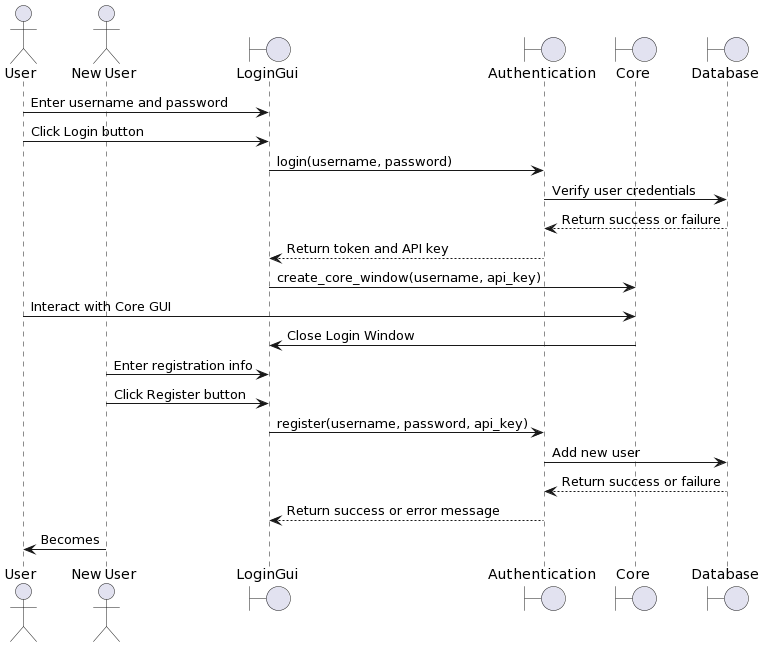

The diagram above was rendered by PlantUML. Its source (embedded in the PNG):
@startuml
actor User
actor "New User"

boundary LoginGui
boundary Authentication
boundary Core
boundary Database

User -> LoginGui : Enter username and password
User -> LoginGui : Click Login button
LoginGui -> Authentication : login(username, password)
Authentication -> Database : Verify user credentials
Database --> Authentication : Return success or failure
Authentication --> LoginGui : Return token and API key
LoginGui -> Core : create_core_window(username, api_key)
User -> Core : Interact with Core GUI
Core -> LoginGui : Close Login Window

"New User" -> LoginGui : Enter registration info
"New User" -> LoginGui : Click Register button
LoginGui -> Authentication : register(username, password, api_key)
Authentication -> Database : Add new user
Database --> Authentication : Return success or failure
Authentication --> LoginGui : Return success or error message
"New User" -> User : Becomes
@enduml